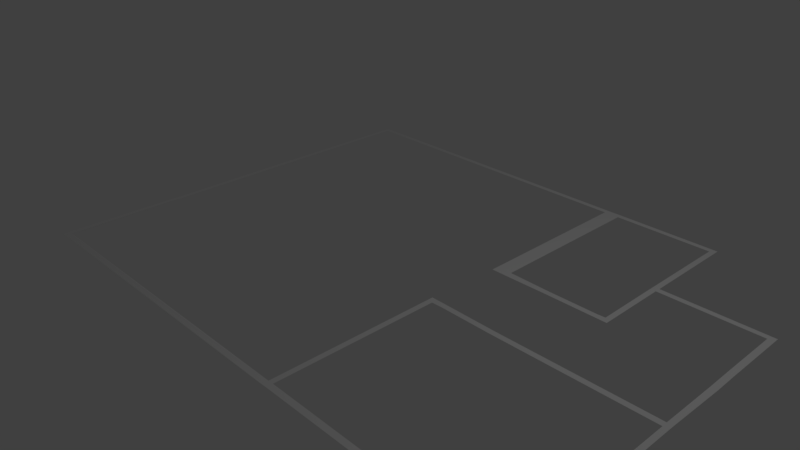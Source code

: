 # Source: walls.blend  (saved by Blender 2.78.0; exported with 4.5.12 LTS)
import bpy
from mathutils import Matrix  # noqa: F401  (used for matrix-valued properties, if any)

bpy.ops.wm.read_factory_settings(use_empty=True)
scene = bpy.context.scene
scene.name = 'Scene'

# ---- collections
col_collection_1 = bpy.data.collections.new('Collection 1'); scene.collection.children.link(col_collection_1)

# ---- materials (node trees are filled in below, after node groups)
mat_material = bpy.data.materials.new('Material')
mat_material.alpha_threshold = 0.0
mat_material.use_transparent_shadow = False
mat_material.roughness = 0.5
mat_material.line_color = (0.0, 0.0, 0.0, 1.0)

# ---- material node trees

# ---- world
world_world = bpy.data.worlds.new('World'); scene.world = world_world
world_world.color = (0.05088, 0.05088, 0.05088)
world_world.use_sun_shadow = False
world_world.sun_shadow_jitter_overblur = 0.0
world_world.cycles.sampling_method = 'MANUAL'

# ---- cameras
cam_camera = bpy.data.cameras.new('Camera')
cam_camera.clip_end = 100.0
cam_camera.lens = 35.0
cam_camera.sensor_width = 32.0
cam_camera.sensor_height = 18.0
cam_camera.ortho_scale = 7.314
cam_camera.dof.focus_distance = 0.0
cam_camera.dof.aperture_fstop = 128.0

# ---- lights
light_lamp = bpy.data.lights.new('Lamp', 'POINT')
light_lamp.transmission_factor = 0.0
light_lamp.cutoff_distance = 30.0
light_lamp.energy = 100.0
light_lamp.shadow_buffer_clip_start = 1.001
light_lamp.shadow_soft_size = 0.1
light_lamp.shadow_maximum_resolution = 0.006
light_lamp.use_absolute_resolution = True

# ---- meshes
me_cube = bpy.data.meshes.new('Cube')
me_cube.from_pydata([(-3.172, 3.038, 0.0), (-3.242, 3.038, 0.0), (-3.169, 3.238, 0.0), (-3.242, 3.308, 0.0), (2.967, 3.238, 0.0), (3.042, 3.313, 0.0), (2.967, 1.932, 0.0), (3.044, 1.935, 0.0), (2.966, 1.855, 0.0), (3.043, 1.857, 0.0), (3.044, 1.935, 0.0), (3.043, 1.857, 0.0), (4.509, 1.933, 0.0), (4.425, 1.857, 0.0), (4.513, 0.9819, 0.0), (4.43, 0.9793, 0.0), (4.518, 0.627, 0.0), (4.434, 0.6244, 0.0), (1.36, 3.312, 0.0), (1.36, 3.238, 0.0), (1.575, 3.314, 0.0), (1.576, 3.238, 0.0), (1.36, 0.8436, 0.0), (1.576, 0.8436, 0.0), (-3.172, -1.007, 0.0), (-3.242, -1.007, 0.0), (-3.23, -0.8715, 0.0), (-3.16, -0.8715, 0.0), (-3.172, 0.8381, 0.0), (-3.242, 0.8381, 0.0), (-3.242, 1.638, 0.0), (-3.172, 1.638, 0.0), (-3.175, -2.52, 0.0), (-3.245, -2.611, 0.0), (1.324, -2.529, 0.0), (1.327, -2.613, 0.0), (1.397, -2.526, 0.0), (1.399, -2.611, 0.0), (1.319, -0.1754, 0.0), (1.397, -0.26, 0.0), (1.569, -0.1772, 0.0), (1.569, -0.2546, 0.0), (2.277, -0.1866, 0.0), (2.277, -0.264, 0.0), (4.434, -0.1776, 0.0), (4.436, -0.2559, 0.0), (4.508, -0.1748, 0.0), (4.436, -0.2559, 0.0), (4.508, -0.2532, 0.0), (4.439, -0.812, 0.0), (4.511, -0.8093, 0.0), (4.441, -2.165, 0.0), (4.513, -2.163, 0.0), (4.442, -2.531, 0.0), (4.513, -2.609, 0.0), (2.971, 0.9358, 0.0), (3.045, 0.8516, 0.0), (2.971, 0.9358, 0.0), (2.171, 0.9279, 0.0), (2.863, 0.9279, 0.0), (2.861, 0.8516, 0.0), (2.169, 0.8516, 0.0), (1.576, 0.9421, 0.0), (1.36, 0.9421, 0.0)], [(45, 47)], [(1, 0, 2, 3), (21, 4, 5, 20), (4, 6, 7, 5), (6, 8, 9, 7), (9, 11, 10, 7), (11, 13, 12, 10), (13, 15, 14, 12), (15, 17, 16, 14), (2, 19, 18, 3), (19, 21, 20, 18), (63, 22, 23, 62), (27, 26, 25, 24), (0, 1, 30, 31), (31, 30, 29, 28), (28, 29, 26, 27), (24, 25, 33, 32), (32, 33, 35, 34), (34, 35, 37, 36), (34, 36, 39, 38), (38, 39, 41, 40), (40, 41, 43, 42), (42, 43, 45, 44), (16, 17, 44, 46), (48, 46, 44, 47), (48, 47, 49, 50), (50, 49, 51, 52), (52, 51, 53, 54), (54, 53, 36, 37), (55, 56, 11, 8), (55, 57, 56), (57, 59, 60, 56), (59, 58, 61, 60), (58, 62, 23, 61), (19, 63, 62, 21)])
me_cube.materials.append(mat_material)
me_cube.use_remesh_preserve_volume = False
me_cube.use_remesh_preserve_attributes = False
me_cube.use_mirror_vertex_groups = False
me_cube.update()

# ---- objects
ob_cube = bpy.data.objects.new('Cube', me_cube)
ob_lamp = bpy.data.objects.new('Lamp', light_lamp)
ob_camera = bpy.data.objects.new('Camera', cam_camera)

# ---- transforms, parenting, visibility, modifiers, constraints
ob_cube.location = (0.0, 0.0, 0.0)
ob_cube.lock_rotations_4d = False
ob_cube.empty_display_type = 'ARROWS'
ob_cube.lineart.crease_threshold = 0.0
ob_lamp.location = (4.076, 1.005, 5.904)
ob_lamp.rotation_euler = (0.6503, 0.05522, 1.866)
ob_lamp.lock_rotations_4d = False
ob_lamp.empty_display_type = 'ARROWS'
ob_lamp.color = (0.0, 0.0, 0.0, 0.0)
ob_lamp.lineart.crease_threshold = 0.0
ob_camera.location = (7.481, -6.508, 5.344)
ob_camera.rotation_euler = (1.109, 0.0, 0.8149)
ob_camera.lock_rotations_4d = False
ob_camera.empty_display_type = 'ARROWS'
ob_camera.color = (0.0, 0.0, 0.0, 0.0)
ob_camera.display_type = 'WIRE'
ob_camera.lineart.crease_threshold = 0.0

# ---- collection membership
col_collection_1.objects.link(ob_cube)
col_collection_1.objects.link(ob_lamp)
col_collection_1.objects.link(ob_camera)

# ---- scene / render settings (as saved in the file)
scene.camera = ob_camera
scene.frame_start = 1; scene.frame_end = 250; scene.frame_set(1)
scene.render.engine = 'BLENDER_EEVEE_NEXT'
scene.render.resolution_percentage = 50
scene.render.dither_intensity = 0.0
scene.cycles.use_denoising = False
scene.cycles.samples = 128
scene.cycles.sampling_pattern = 'TABULATED_SOBOL'
scene.cycles.light_sampling_threshold = 0.0
scene.cycles.use_adaptive_sampling = False
scene.cycles.use_light_tree = False
scene.cycles.blur_glossy = 0.0
scene.cycles.sample_clamp_indirect = 0.0
scene.view_settings.view_transform = 'Standard'
bpy.context.view_layer.update()
